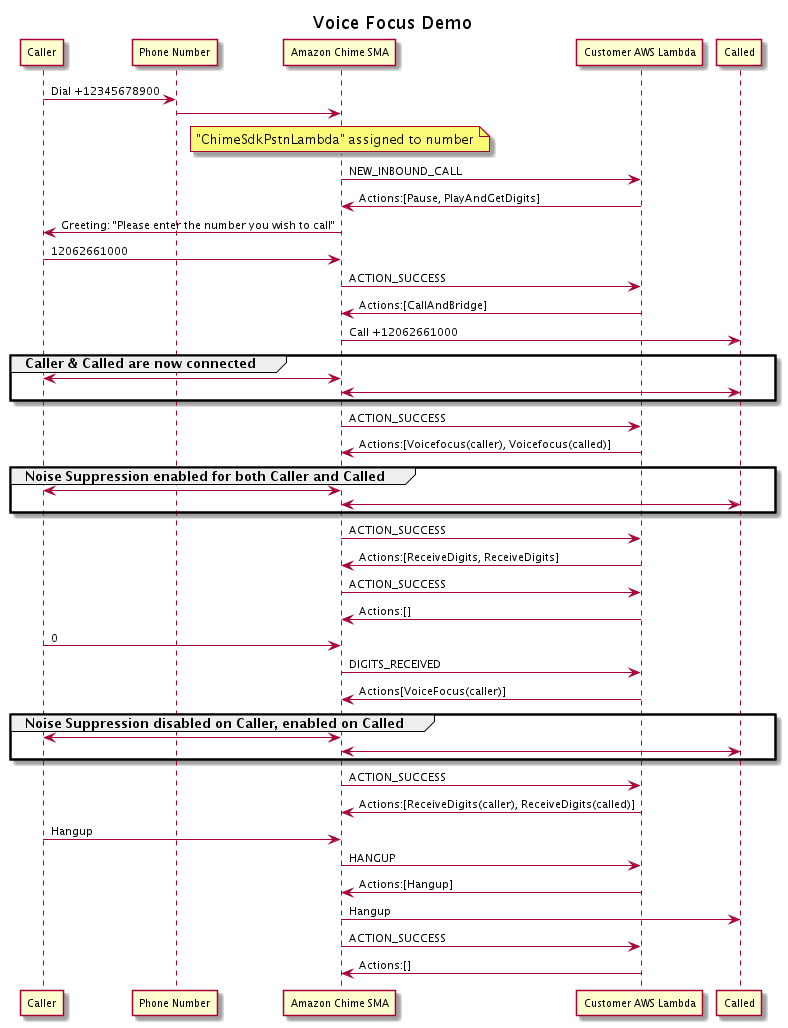

The diagram above was rendered by PlantUML. Its source (embedded in the PNG):
@startuml
skinparam sequence {
ArrowFontSize 11
ArrowFontName Verdana
ParticipantFontSize 10
ParticipantFontName Verdana
ActorFontSize 10
ActorFontName Verdana
}
title "Voice Focus Demo"

participant "Caller" as caller

participant "Phone Number" as number
participant "Amazon Chime SMA" as sma
participant "Customer AWS Lambda" as lambda
participant "Called" as called

caller -> number: Dial +12345678900
number -> sma: 
note over sma: "ChimeSdkPstnLambda" assigned to number
sma -> lambda: NEW_INBOUND_CALL
lambda -> sma: Actions:[Pause, PlayAndGetDigits]
sma -> caller: Greeting: "Please enter the number you wish to call"
caller -> sma: 12062661000
sma -> lambda: ACTION_SUCCESS
lambda -> sma: Actions:[CallAndBridge]
sma -> called: Call +12062661000

group Caller & Called are now connected
caller <-> sma: 
sma <-> called: 
end

sma -> lambda: ACTION_SUCCESS
lambda -> sma: Actions:[Voicefocus(caller), Voicefocus(called)]

group  Noise Suppression enabled for both Caller and Called
caller <-> sma: 
sma <-> called: 
end

sma -> lambda: ACTION_SUCCESS
lambda -> sma: Actions:[ReceiveDigits, ReceiveDigits]
sma -> lambda: ACTION_SUCCESS
lambda -> sma: Actions:[]

caller -> sma: 0
sma -> lambda: DIGITS_RECEIVED
lambda -> sma: Actions[VoiceFocus(caller)]

group  Noise Suppression disabled on Caller, enabled on Called
caller <-> sma: 
sma <-> called: 
end

sma -> lambda: ACTION_SUCCESS
lambda -> sma: Actions:[ReceiveDigits(caller), ReceiveDigits(called)]

caller -> sma: Hangup
sma -> lambda: HANGUP
lambda -> sma: Actions:[Hangup]
sma -> called: Hangup
sma -> lambda: ACTION_SUCCESS
lambda -> sma: Actions:[]
@enduml